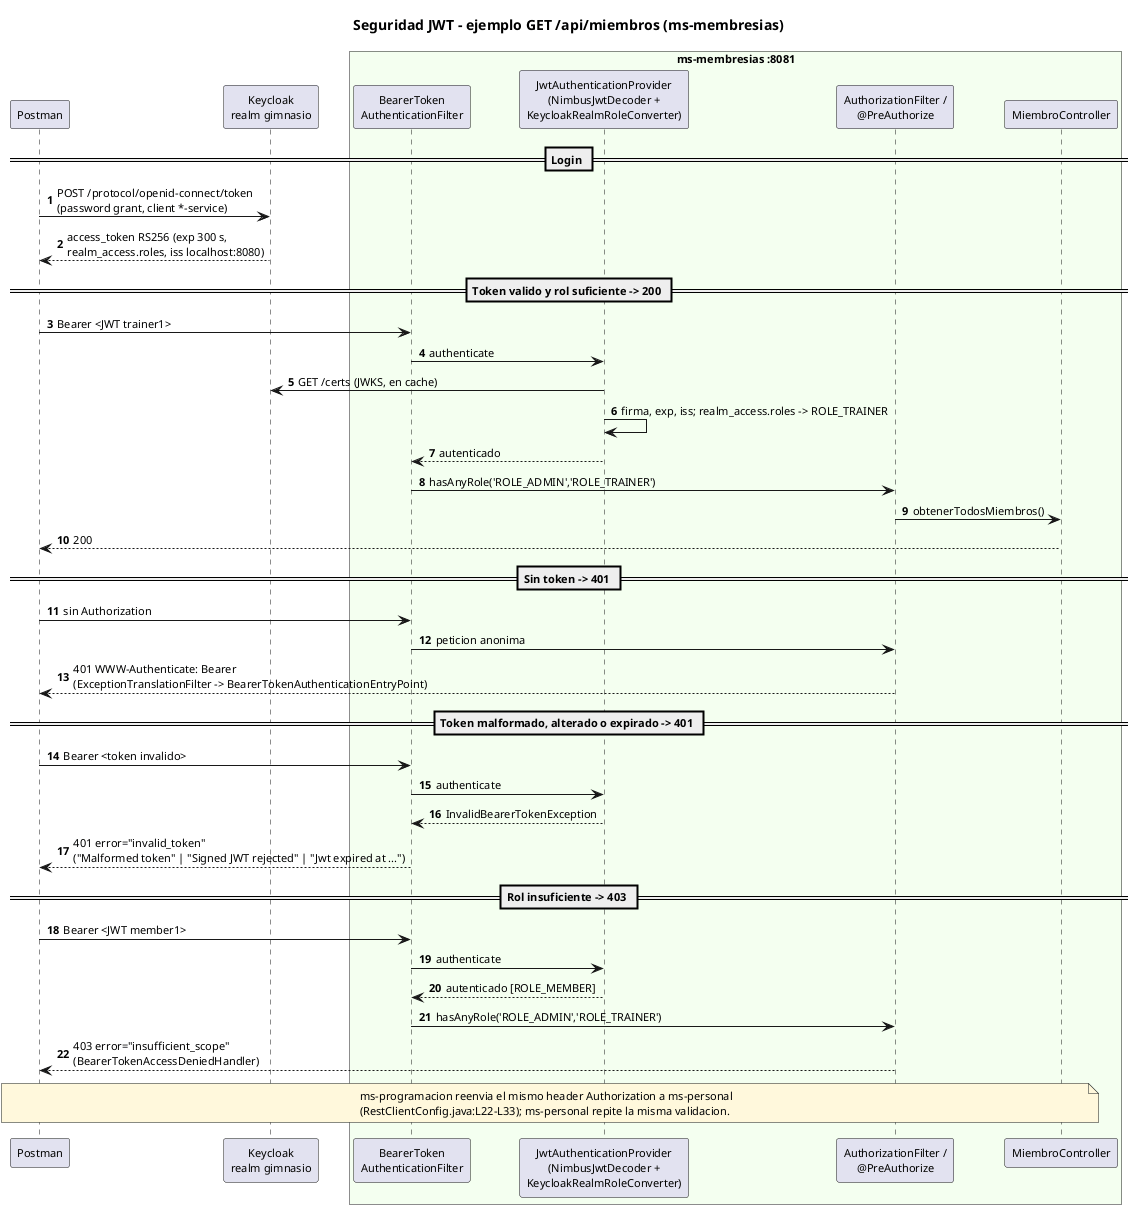

The diagram above was rendered by PlantUML. Its source (embedded in the PNG):
@startuml 02-seguridad-secuencia
' Diagrama de secuencia - Autenticacion JWT y autorizacion por rol
' Referencias:
'   ms-*/src/main/java/co/analisys/*/config/SecurityConfig.java:L21-L43
'   ms-*/src/main/java/co/analisys/*/config/KeycloakRealmRoleConverter.java:L14-L25
'   ms-*/src/main/resources/application.properties (issuer-uri, jwk-set-uri)
'   keycloak/full-export/gimnasio-realm.json:L3, L5 (RS256), L8 (accessTokenLifespan=300)
'   ms-membresias/.../controller/MiembroController.java:L38
'   ms-programacion/.../config/RestClientConfig.java:L22-L33 (reenvio del JWT)
' Filtros y manejadores: los que Spring Security 6 registra por defecto con
' oauth2ResourceServer().jwt(); el proyecto no define manejadores propios de 401/403.

title Seguridad JWT - ejemplo GET /api/miembros (ms-membresias)

autonumber
skinparam shadowing false
skinparam defaultFontSize 11
skinparam noteBackgroundColor #FFF8DC

participant "Postman" as C
participant "Keycloak\nrealm gimnasio" as K
box "ms-membresias :8081" #F4FFF0
  participant "BearerToken\nAuthenticationFilter" as F
  participant "JwtAuthenticationProvider\n(NimbusJwtDecoder +\nKeycloakRealmRoleConverter)" as D
  participant "AuthorizationFilter /\n@PreAuthorize" as A
  participant "MiembroController" as MC
end box

== Login ==
C -> K : POST /protocol/openid-connect/token\n(password grant, client *-service)
K --> C : access_token RS256 (exp 300 s,\nrealm_access.roles, iss localhost:8080)

== Token valido y rol suficiente -> 200 ==
C -> F : Bearer <JWT trainer1>
F -> D : authenticate
D -> K : GET /certs (JWKS, en cache)
D -> D : firma, exp, iss; realm_access.roles -> ROLE_TRAINER
D --> F : autenticado
F -> A : hasAnyRole('ROLE_ADMIN','ROLE_TRAINER')
A -> MC : obtenerTodosMiembros()
MC --> C : 200

== Sin token -> 401 ==
C -> F : sin Authorization
F -> A : peticion anonima
A --> C : 401 WWW-Authenticate: Bearer\n(ExceptionTranslationFilter -> BearerTokenAuthenticationEntryPoint)

== Token malformado, alterado o expirado -> 401 ==
C -> F : Bearer <token invalido>
F -> D : authenticate
D --> F : InvalidBearerTokenException
F --> C : 401 error="invalid_token"\n("Malformed token" | "Signed JWT rejected" | "Jwt expired at ...")

== Rol insuficiente -> 403 ==
C -> F : Bearer <JWT member1>
F -> D : authenticate
D --> F : autenticado [ROLE_MEMBER]
F -> A : hasAnyRole('ROLE_ADMIN','ROLE_TRAINER')
A --> C : 403 error="insufficient_scope"\n(BearerTokenAccessDeniedHandler)

note over C, MC
  ms-programacion reenvia el mismo header Authorization a ms-personal
  (RestClientConfig.java:L22-L33); ms-personal repite la misma validacion.
end note

@enduml